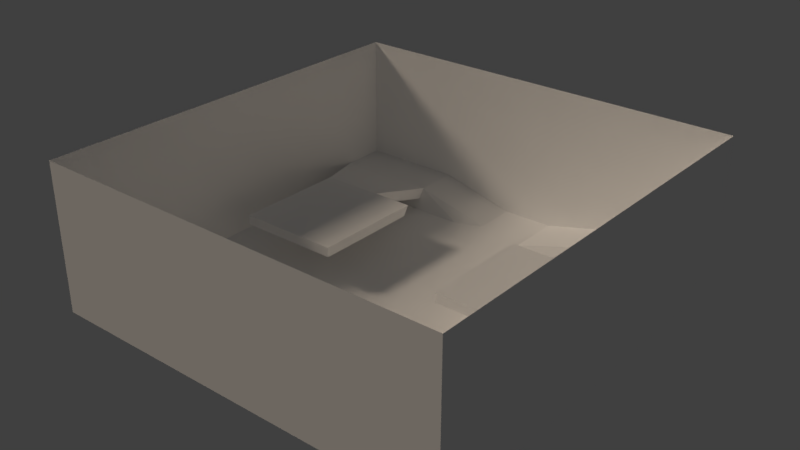 # Source: lab.blend  (saved by Blender 2.79.7; exported with 4.5.12 LTS)
import bpy
from mathutils import Matrix  # noqa: F401  (used for matrix-valued properties, if any)

bpy.ops.wm.read_factory_settings(use_empty=True)
scene = bpy.context.scene
scene.name = 'Scene'

# ---- collections
col_collection_1 = bpy.data.collections.new('Collection 1'); scene.collection.children.link(col_collection_1)
col_skysphere = bpy.data.collections.new('skysphere')  # instanced only; not linked into the scene
col_spawnmarker = bpy.data.collections.new('spawnmarker')  # instanced only; not linked into the scene

# ---- materials (node trees are filled in below, after node groups)
mat_empty = bpy.data.materials.new('empty')
mat_empty.alpha_threshold = 0.0
mat_empty.use_transparent_shadow = False
mat_empty.diffuse_color = (1.0, 1.0, 1.0, 1.0)
mat_empty.roughness = 0.5
mat_empty.specular_intensity = 0.0
mat_bglight = bpy.data.materials.new('bglight')
mat_bglight.alpha_threshold = 0.0
mat_bglight.use_transparent_shadow = False
mat_bglight.diffuse_color = (1.0, 1.0, 1.0, 1.0)
mat_bglight.roughness = 0.5
mat_bglight.specular_intensity = 0.0
mat_planks1 = bpy.data.materials.new('planks1')
mat_planks1.alpha_threshold = 0.0
mat_planks1.use_transparent_shadow = False
mat_planks1.diffuse_color = (1.0, 1.0, 1.0, 1.0)
mat_planks1.roughness = 0.5
mat_planks1.specular_intensity = 0.0

# ---- material node trees

# ---- world
world_world = bpy.data.worlds.new('World'); scene.world = world_world
world_world.color = (0.05088, 0.05088, 0.05088)
world_world.use_sun_shadow = False
world_world.sun_shadow_jitter_overblur = 0.0

# ---- lights
light_sun_001 = bpy.data.lights.new('Sun.001', 'SUN')
light_sun_001.color = (0.4919, 0.6956, 1.0)
light_sun_001.transmission_factor = 0.0
light_sun_001.angle = 0.1993
light_sun_001.energy = 0.44
light_sun_001.shadow_buffer_clip_start = 0.5
light_sun_001.shadow_soft_size = 0.1
light_sun_001.shadow_cascade_max_distance = 1000.0
light_sun = bpy.data.lights.new('Sun', 'SUN')
light_sun.color = (1.0, 0.8281, 0.6491)
light_sun.transmission_factor = 0.0
light_sun.angle = 0.1993
light_sun.energy = 1.0
light_sun.shadow_buffer_clip_start = 0.5
light_sun.shadow_soft_size = 0.1
light_sun.shadow_cascade_max_distance = 1000.0

# ---- meshes
me_plane_004 = bpy.data.meshes.new('Plane.004')
me_plane_004.from_pydata([(-256.0, -256.0, 0.0), (256.0, -256.0, 0.0), (-256.0, 256.0, 23.95), (256.0, 256.0, 23.95), (-256.0, 187.0, 0.0), (256.0, 187.0, 0.0), (256.0, 201.0, 23.95), (-256.0, 201.0, 23.95), (-128.0, -256.0, 0.0), (0.0, -256.0, 0.0), (128.0, -256.0, 0.0), (0.0, 256.0, -0.05249), (-128.0, 256.0, 23.95), (-256.0, -34.49, 0.0), (256.0, -34.49, 0.0), (256.0, 228.5, 23.95), (-256.0, 228.5, 23.95), (-64.0, -256.0, 0.0), (64.0, -256.0, 0.0), (128.0, 256.0, 23.95), (32.0, 256.0, -0.05249), (32.0, -256.0, 0.0), (-32.0, -256.0, 0.0), (-32.0, 256.0, -0.05249), (-192.0, 256.0, 23.95), (-192.0, -256.0, 0.0), (192.0, -256.0, 0.0), (192.0, 256.0, 23.95), (-256.0, 194.0, 11.97), (256.0, 194.0, 11.97), (-256.0, -256.0, 182.4), (256.0, -256.0, 182.4), (-256.0, 256.0, 182.4), (256.0, 256.0, 182.4), (-256.0, 187.0, 182.4), (256.0, 187.0, 182.4), (256.0, 201.0, 182.4), (-256.0, 201.0, 182.4), (-128.0, -256.0, 182.4), (0.0, -256.0, 182.4), (128.0, -256.0, 182.4), (0.0, 256.0, 182.4), (-128.0, 256.0, 182.4), (-256.0, -34.49, 182.4), (256.0, -34.49, 182.4), (256.0, 228.5, 182.4), (-256.0, 228.5, 182.4), (-64.0, -256.0, 182.4), (64.0, -256.0, 182.4), (128.0, 256.0, 182.4), (32.0, 256.0, 182.4), (32.0, -256.0, 182.4), (-32.0, -256.0, 182.4), (-32.0, 256.0, 182.4), (-192.0, 256.0, 182.4), (-192.0, -256.0, 182.4), (192.0, -256.0, 182.4), (192.0, 256.0, 182.4), (-256.0, 194.0, 182.4), (256.0, 194.0, 182.4), (-192.0, 256.0, 103.2), (-128.0, 256.0, 103.2), (256.0, 194.0, 97.17), (256.0, 187.0, 91.19), (-256.0, 256.0, 103.2), (-256.0, 187.0, 91.19), (-256.0, 194.0, 97.17), (-192.0, -256.0, 91.19), (-256.0, -256.0, 91.19), (256.0, -34.49, 91.19), (192.0, 256.0, 103.2), (256.0, 256.0, 103.2), (256.0, 228.5, 103.2), (256.0, 201.0, 103.2), (128.0, 256.0, 103.2), (-256.0, 228.5, 103.2), (64.0, -256.0, 91.19), (32.0, -256.0, 91.19), (-256.0, 201.0, 103.2), (-32.0, -256.0, 91.19), (-64.0, -256.0, 91.19), (-128.0, -256.0, 91.19), (-32.0, 256.0, 103.1), (0.0, 256.0, 91.16), (0.0, -256.0, 91.19), (-256.0, -34.49, 91.19), (128.0, -256.0, 91.19), (256.0, -256.0, 91.19), (32.0, 256.0, 103.1), (192.0, -256.0, 91.19), (-128.0, 256.0, 118.3), (256.0, 187.0, 136.8), (-256.0, 194.0, 139.8), (-256.0, -256.0, 136.8), (256.0, -34.49, 136.8), (256.0, 256.0, 142.8), (256.0, 201.0, 142.8), (32.0, -256.0, 136.8), (-64.0, -256.0, 136.8), (0.0, 256.0, 136.8), (256.0, -256.0, 136.8), (32.0, 256.0, 118.3), (-192.0, 256.0, 142.8), (256.0, 194.0, 139.8), (-256.0, 256.0, 142.8), (-256.0, 187.0, 136.8), (-192.0, -256.0, 136.8), (192.0, 256.0, 142.8), (256.0, 228.5, 142.8), (128.0, 256.0, 118.3), (-256.0, 228.5, 142.8), (64.0, -256.0, 136.8), (-256.0, 201.0, 142.8), (-32.0, -256.0, 136.8), (-128.0, -256.0, 136.8), (-32.0, 256.0, 118.3), (0.0, -256.0, 136.8), (-256.0, -34.49, 136.8), (128.0, -256.0, 136.8), (192.0, -256.0, 136.8)], [], [(102, 90, 42, 54), (103, 91, 35, 59), (104, 102, 54, 32), (105, 92, 58, 34), (106, 93, 30, 55), (91, 94, 44, 35), (107, 95, 33, 57), (108, 96, 36, 45), (109, 107, 57, 49), (96, 103, 59, 36), (110, 104, 32, 46), (111, 97, 51, 48), (112, 110, 46, 37), (113, 98, 47, 52), (114, 106, 55, 38), (115, 99, 41, 53), (116, 113, 52, 39), (117, 105, 34, 43), (118, 111, 48, 40), (92, 112, 37, 58), (94, 100, 31, 44), (90, 115, 53, 42), (99, 101, 50, 41), (98, 114, 38, 47), (101, 109, 49, 50), (93, 117, 43, 30), (119, 118, 40, 56), (100, 119, 56, 31), (95, 108, 45, 33), (97, 116, 39, 51), (21, 9, 84, 77), (3, 15, 72, 71), (1, 26, 89, 87), (26, 10, 86, 89), (0, 13, 85, 68), (20, 19, 74, 88), (17, 8, 81, 80), (11, 20, 88, 83), (12, 23, 82, 61), (14, 1, 87, 69), (28, 7, 78, 66), (10, 18, 76, 86), (13, 4, 65, 85), (9, 22, 79, 84), (23, 11, 83, 82), (8, 25, 67, 81), (22, 17, 80, 79), (7, 16, 75, 78), (18, 21, 77, 76), (16, 2, 64, 75), (6, 29, 62, 73), (19, 27, 70, 74), (15, 6, 73, 72), (27, 3, 71, 70), (5, 14, 69, 63), (25, 0, 68, 67), (4, 28, 66, 65), (2, 24, 60, 64), (29, 5, 63, 62), (24, 12, 61, 60), (77, 84, 116, 97), (71, 72, 108, 95), (87, 89, 119, 100), (89, 86, 118, 119), (68, 85, 117, 93), (88, 74, 109, 101), (80, 81, 114, 98), (83, 88, 101, 99), (61, 82, 115, 90), (69, 87, 100, 94), (66, 78, 112, 92), (86, 76, 111, 118), (85, 65, 105, 117), (84, 79, 113, 116), (82, 83, 99, 115), (81, 67, 106, 114), (79, 80, 98, 113), (78, 75, 110, 112), (76, 77, 97, 111), (75, 64, 104, 110), (73, 62, 103, 96), (74, 70, 107, 109), (72, 73, 96, 108), (70, 71, 95, 107), (63, 69, 94, 91), (67, 68, 93, 106), (65, 66, 92, 105), (64, 60, 102, 104), (62, 63, 91, 103), (60, 61, 90, 102)])
me_plane_004.polygons.foreach_set('material_index', [0, 0, 0, 0, 0, 0, 0, 0, 0, 0, 0, 0, 0, 0, 0, 0, 0, 0, 0, 0, 0, 0, 0, 0, 0, 0, 0, 0, 0, 0, 0, 0, 0, 0, 0, 0, 0, 0, 0, 0, 0, 0, 0, 0, 0, 0, 0, 0, 0, 0, 0, 0, 0, 0, 0, 0, 0, 0, 0, 0, 0, 0, 0, 0, 0, 1, 0, 0, 1, 0, 0, 0, 0, 0, 0, 0, 0, 0, 0, 0, 0, 0, 0, 0, 0, 0, 0, 0, 0, 0])
_uv = me_plane_004.uv_layers.new(name='UVMap')
_uv.uv.foreach_set('vector', [2.769, 1.823, 3.27, 3.151, 1.957, 3.151, 1.957, 1.823, 2.841, -8.838, 2.903, -8.693, 1.957, -8.694, 1.957, -8.839, 2.769, 0.4946, 2.769, 1.823, 1.957, 1.823, 1.957, 0.4946, 8.577, -8.693, 8.639, -8.838, 9.523, -8.839, 9.523, -8.694, -7.724, 9.796, -7.724, 11.12, -8.667, 11.12, -8.667, 9.796, 2.903, -8.693, 2.903, -4.101, 1.957, -4.102, 1.957, -8.694, 2.769, 9.791, 2.769, 11.12, 1.957, 11.12, 1.957, 9.791, 2.778, -9.553, 2.778, -8.983, 1.957, -8.984, 1.957, -9.554, 3.27, 8.463, 2.769, 9.791, 1.957, 9.791, 1.957, 8.463, 2.778, -8.983, 2.841, -8.838, 1.957, -8.839, 1.957, -8.984, 8.702, -9.553, 8.702, -10.12, 9.523, -10.12, 9.523, -9.554, -7.724, 4.484, -7.724, 5.148, -8.667, 5.148, -8.667, 4.484, 8.702, -8.983, 8.702, -9.553, 9.523, -9.554, 9.523, -8.984, -7.724, 6.476, -7.724, 7.14, -8.667, 7.14, -8.667, 6.476, -7.724, 8.468, -7.724, 9.796, -8.667, 9.796, -8.667, 8.468, 3.27, 5.143, 2.892, 5.807, 1.957, 5.807, 1.957, 5.143, -7.724, 5.812, -7.724, 6.476, -8.667, 6.476, -8.667, 5.812, 8.577, -4.101, 8.577, -8.693, 9.523, -8.694, 9.523, -4.102, -7.724, 3.156, -7.724, 4.484, -8.667, 4.484, -8.667, 3.156, 8.639, -8.838, 8.702, -8.983, 9.523, -8.984, 9.523, -8.839, 2.903, -4.101, 2.903, 0.4918, 1.957, 0.4908, 1.957, -4.102, 3.27, 3.151, 3.27, 5.143, 1.957, 5.143, 1.957, 3.151, 2.892, 5.807, 3.27, 6.471, 1.957, 6.471, 1.957, 5.807, -7.724, 7.14, -7.724, 8.468, -8.667, 8.468, -8.667, 7.14, 3.27, 6.471, 3.27, 8.463, 1.957, 8.463, 1.957, 6.471, 8.577, 0.4918, 8.577, -4.101, 9.523, -4.102, 9.523, 0.4908, -7.724, 1.828, -7.724, 3.156, -8.667, 3.156, -8.667, 1.828, -7.724, 0.5, -7.724, 1.828, -8.667, 1.828, -8.667, 0.5, 2.778, -10.12, 2.778, -9.553, 1.957, -9.554, 1.957, -10.12, -7.724, 5.148, -7.724, 5.812, -8.667, 5.812, -8.667, 5.148, -4.897, 5.148, -4.897, 5.812, -6.782, 5.812, -6.782, 5.148, 5.243, -10.12, 5.243, -9.551, 3.6, -9.552, 3.6, -10.12, -4.897, 0.5, -4.897, 1.828, -6.782, 1.828, -6.782, 0.5, -4.897, 1.828, -4.897, 3.156, -6.782, 3.156, -6.782, 1.828, 5.74, 0.4946, 5.74, -4.098, 7.632, -4.1, 7.632, 0.4927, 5.696, 6.471, 5.204, 8.463, 3.58, 8.463, 3.582, 6.471, -4.897, 7.14, -4.897, 8.468, -6.782, 8.468, -6.782, 7.14, 5.696, 5.807, 5.696, 6.471, 3.582, 6.471, 3.826, 5.807, 5.204, 3.151, 5.696, 5.143, 3.582, 5.143, 3.58, 3.151, 5.74, -4.098, 5.74, 0.4946, 3.848, 0.4927, 3.848, -4.1, 5.988, -8.835, 6.237, -8.981, 7.88, -8.982, 7.756, -8.837, -4.897, 3.156, -4.897, 4.484, -6.782, 4.484, -6.782, 3.156, 5.74, -4.098, 5.74, -8.69, 7.632, -8.692, 7.632, -4.1, -4.897, 5.812, -4.897, 6.476, -6.782, 6.476, -6.782, 5.812, 5.696, 5.143, 5.696, 5.807, 3.826, 5.807, 3.582, 5.143, -4.897, 8.468, -4.897, 9.796, -6.782, 9.796, -6.782, 8.468, -4.897, 6.476, -4.897, 7.14, -6.782, 7.14, -6.782, 6.476, 6.237, -8.981, 6.237, -9.551, 7.88, -9.552, 7.88, -8.982, -4.897, 4.484, -4.897, 5.148, -6.782, 5.148, -6.782, 4.484, 6.237, -9.551, 6.237, -10.12, 7.88, -10.12, 7.88, -9.552, 5.243, -8.981, 5.492, -8.835, 3.724, -8.837, 3.6, -8.982, 5.204, 8.463, 5.204, 9.791, 3.58, 9.791, 3.58, 8.463, 5.243, -9.551, 5.243, -8.981, 3.6, -8.982, 3.6, -9.552, 5.204, 9.791, 5.204, 11.12, 3.58, 11.12, 3.58, 9.791, 5.74, -8.69, 5.74, -4.098, 3.848, -4.1, 3.848, -8.692, -4.897, 9.796, -4.897, 11.12, -6.782, 11.12, -6.782, 9.796, 5.74, -8.69, 5.988, -8.835, 7.756, -8.837, 7.632, -8.692, 5.204, 0.4946, 5.204, 1.823, 3.58, 1.823, 3.58, 0.4946, 5.492, -8.835, 5.74, -8.69, 3.848, -8.692, 3.724, -8.837, 5.204, 1.823, 5.204, 3.151, 3.58, 3.151, 3.58, 1.823, -6.782, 5.148, -6.782, 5.812, -7.724, 5.812, -7.724, 5.148, 3.6, -10.12, 3.6, -9.552, 2.778, -9.553, 2.778, -10.12, -6.782, 0.5, -6.782, 1.828, -7.724, 1.828, -7.724, 0.5, -6.782, 1.828, -6.782, 3.156, -7.724, 3.156, -7.724, 1.828, 7.632, 0.4927, 7.632, -4.1, 8.577, -4.101, 8.577, 0.4918, 3.582, 6.471, 3.58, 8.463, 3.27, 8.463, 3.27, 6.471, -6.782, 7.14, -6.782, 8.468, -7.724, 8.468, -7.724, 7.14, 3.826, 5.807, 3.582, 6.471, 3.27, 6.471, 2.892, 5.807, 3.58, 3.151, 3.582, 5.143, 3.27, 5.143, 3.27, 3.151, 3.848, -4.1, 3.848, 0.4927, 2.903, 0.4918, 2.903, -4.101, 7.756, -8.837, 7.88, -8.982, 8.702, -8.983, 8.639, -8.838, -6.782, 3.156, -6.782, 4.484, -7.724, 4.484, -7.724, 3.156, 7.632, -4.1, 7.632, -8.692, 8.577, -8.693, 8.577, -4.101, -6.782, 5.812, -6.782, 6.476, -7.724, 6.476, -7.724, 5.812, 3.582, 5.143, 3.826, 5.807, 2.892, 5.807, 3.27, 5.143, -6.782, 8.468, -6.782, 9.796, -7.724, 9.796, -7.724, 8.468, -6.782, 6.476, -6.782, 7.14, -7.724, 7.14, -7.724, 6.476, 7.88, -8.982, 7.88, -9.552, 8.702, -9.553, 8.702, -8.983, -6.782, 4.484, -6.782, 5.148, -7.724, 5.148, -7.724, 4.484, 7.88, -9.552, 7.88, -10.12, 8.702, -10.12, 8.702, -9.553, 3.6, -8.982, 3.724, -8.837, 2.841, -8.838, 2.778, -8.983, 3.58, 8.463, 3.58, 9.791, 2.769, 9.791, 3.27, 8.463, 3.6, -9.552, 3.6, -8.982, 2.778, -8.983, 2.778, -9.553, 3.58, 9.791, 3.58, 11.12, 2.769, 11.12, 2.769, 9.791, 3.848, -8.692, 3.848, -4.1, 2.903, -4.101, 2.903, -8.693, -6.782, 9.796, -6.782, 11.12, -7.724, 11.12, -7.724, 9.796, 7.632, -8.692, 7.756, -8.837, 8.639, -8.838, 8.577, -8.693, 3.58, 0.4946, 3.58, 1.823, 2.769, 1.823, 2.769, 0.4946, 3.724, -8.837, 3.848, -8.692, 2.903, -8.693, 2.841, -8.838, 3.58, 1.823, 3.58, 3.151, 3.27, 3.151, 2.769, 1.823])
me_plane_004.materials.append(mat_empty)
me_plane_004.materials.append(mat_bglight)
me_plane_004.use_remesh_preserve_volume = False
me_plane_004.use_remesh_preserve_attributes = False
me_plane_004.use_mirror_vertex_groups = False
me_plane_004.auto_texspace = False
me_plane_004.update()
me_plane_003 = bpy.data.meshes.new('Plane.003')
me_plane_003.from_pydata([(-256.0, -256.0, 0.0), (256.0, -256.0, 0.0), (-256.0, 256.0, 23.95), (256.0, 256.0, 23.95), (-256.0, 187.0, 0.0), (256.0, 187.0, 0.0), (256.0, 201.0, 23.95), (-256.0, 201.0, 23.95), (-128.0, -256.0, 0.0), (0.0, -256.0, 0.0), (128.0, -256.0, 0.0), (0.0, 256.0, -0.05249), (-128.0, 256.0, 23.95), (128.0, 187.0, 0.0), (0.0, 187.0, 0.0), (-128.0, 187.0, 0.0), (128.0, 201.0, 23.95), (0.0, 201.0, -0.05249), (-256.0, -34.49, 0.0), (256.0, -34.49, 0.0), (-128.0, -34.49, 0.0), (0.0, -34.49, 0.0), (128.0, -34.49, 0.0), (256.0, 228.5, 23.95), (-256.0, 228.5, 23.95), (0.0, 228.5, -0.05249), (128.0, 228.5, 23.95), (-64.0, -256.0, 0.0), (-64.0, 187.0, 0.0), (-128.0, 201.0, 23.95), (-64.0, -34.49, 0.0), (-128.0, 228.5, 23.95), (64.0, -256.0, 0.0), (128.0, 256.0, 23.95), (64.0, 187.0, 0.0), (64.0, -34.49, 0.0), (32.0, 256.0, -0.05249), (32.0, 187.0, 0.0), (32.0, 201.0, -0.05249), (32.0, -34.49, 0.0), (32.0, 228.5, -0.05249), (32.0, -256.0, 0.0), (-32.0, -256.0, 0.0), (-32.0, 256.0, -0.05249), (-32.0, 187.0, 0.0), (-32.0, 201.0, -0.05249), (-32.0, -34.49, 0.0), (-32.0, 228.5, -0.05249), (-192.0, 256.0, 23.95), (-192.0, 187.0, 0.0), (-192.0, -256.0, 0.0), (-192.0, -34.49, 0.0), (-192.0, 201.0, 23.95), (-192.0, 228.5, 23.95), (192.0, -256.0, 0.0), (192.0, 187.0, 0.0), (192.0, 201.0, 23.95), (192.0, -34.49, 0.0), (192.0, 228.5, 23.95), (192.0, 256.0, 23.95), (-256.0, 194.0, 11.97), (-128.0, 194.0, 11.97), (-192.0, 194.0, 11.97), (256.0, 194.0, 11.97), (128.0, 194.0, 11.97), (192.0, 194.0, 11.97), (204.8, 100.2, 38.79), (204.8, 107.2, 50.77), (192.0, 107.2, 50.77), (128.0, 107.2, 50.77), (128.0, 100.2, 38.79), (-192.0, 107.2, 50.77), (-204.8, 107.2, 50.77), (-128.0, 100.2, 38.79), (-128.0, 107.2, 50.77), (-192.0, 100.2, 38.79), (192.0, 100.2, 38.79), (-204.8, 100.2, 38.79), (204.8, -34.97, 38.79), (204.8, -34.97, 50.77), (192.0, -34.97, 50.77), (128.0, -34.97, 50.77), (128.0, -34.97, 38.79), (-192.0, -34.97, 50.77), (-204.8, -34.97, 50.77), (-128.0, -34.97, 38.79), (-128.0, -34.97, 50.77), (-192.0, -34.97, 38.79), (192.0, -34.97, 38.79), (-204.8, -34.97, 38.79), (76.8, 100.2, 38.79), (76.8, 107.2, 50.77), (-76.8, 100.2, 38.79), (-76.8, 107.2, 50.77), (76.8, -34.97, 38.79), (76.8, -34.97, 50.77), (-76.8, -34.97, 38.79), (-76.8, -34.97, 50.77)], [], [(58, 23, 3, 59), (57, 19, 5, 55), (60, 62, 75, 77), (56, 16, 69, 68), (44, 14, 17, 45), (34, 13, 64, 16), (51, 20, 15, 49), (46, 21, 14, 44), (35, 22, 13, 34), (53, 31, 12, 48), (47, 25, 11, 43), (32, 10, 22, 35), (42, 9, 21, 46), (50, 8, 20, 51), (54, 1, 19, 57), (45, 17, 25, 47), (52, 29, 31, 53), (56, 6, 23, 58), (8, 27, 30, 20), (20, 30, 28, 15), (15, 28, 29, 61), (38, 16, 26, 40), (41, 32, 35, 39), (40, 26, 33, 36), (39, 35, 34, 37), (37, 34, 16, 38), (14, 37, 38, 17), (21, 39, 37, 14), (25, 40, 36, 11), (9, 41, 39, 21), (17, 38, 40, 25), (29, 45, 47, 31), (27, 42, 46, 30), (31, 47, 43, 12), (30, 46, 44, 28), (28, 44, 45, 29), (7, 52, 53, 24), (0, 50, 51, 18), (24, 53, 48, 2), (18, 51, 49, 4), (29, 52, 71, 74), (16, 56, 58, 26), (10, 54, 57, 22), (16, 64, 70, 69), (22, 57, 55, 13), (26, 58, 59, 33), (4, 49, 62, 60), (49, 15, 61, 62), (13, 55, 65, 64), (55, 5, 63, 65), (66, 67, 79, 78), (77, 75, 87, 89), (71, 72, 84, 83), (76, 66, 78, 88), (7, 60, 77, 72), (62, 61, 73, 75), (63, 6, 67, 66), (61, 29, 74, 73), (64, 65, 76, 70), (6, 56, 68, 67), (52, 7, 72, 71), (65, 63, 66, 76), (88, 78, 79, 80), (87, 85, 86, 83), (89, 87, 83, 84), (82, 88, 80, 81), (67, 68, 80, 79), (91, 90, 94, 95), (75, 73, 85, 87), (68, 69, 81, 80), (74, 71, 83, 86), (70, 76, 88, 82), (93, 97, 96, 92), (72, 77, 89, 84), (73, 74, 93, 92), (86, 85, 96, 97), (82, 81, 95, 94), (81, 69, 91, 95), (69, 70, 90, 91), (74, 86, 97, 93), (70, 82, 94, 90), (85, 73, 92, 96)])
me_plane_003.polygons.foreach_set('material_index', [0, 2, 0, 0, 0, 0, 2, 2, 2, 0, 0, 2, 2, 2, 2, 0, 0, 0, 2, 2, 0, 0, 2, 0, 2, 0, 0, 2, 0, 2, 0, 0, 2, 0, 2, 0, 0, 2, 0, 2, 0, 0, 2, 0, 2, 0, 0, 0, 0, 0, 0, 0, 0, 0, 0, 0, 0, 0, 0, 0, 0, 0, 0, 0, 0, 0, 0, 0, 0, 0, 0, 0, 0, 0, 0, 0, 0, 0, 0, 0, 0, 0])
_uv = me_plane_003.uv_layers.new(name='UVMap')
_uv.uv.foreach_set('vector', [1.383, -8.796, 1.383, -10.12, 1.954, -10.12, 1.954, -8.796, -4.071, -60.79, -4.071, -79.45, 60.51, -79.45, 60.51, -60.79, -1.7, 5.976, -2.996, 5.688, -2.563, 3.739, -2.304, 3.797, 0.8123, -8.796, 0.8123, -7.468, -1.139, -7.468, -1.139, -8.796, 0.5256, -4.148, 0.5256, -4.812, 0.8156, -4.812, 0.8156, -4.148, 8.016, 0.4946, 8.016, 1.823, 7.748, 1.823, 7.48, 1.823, -4.071, 51.17, -4.071, 32.51, 60.51, 32.51, 60.51, 51.17, -4.071, 4.518, -4.071, -4.812, 60.51, -4.812, 60.51, 4.518, -4.071, -23.47, -4.071, -42.13, 60.51, -42.13, 60.51, -23.47, 1.383, -0.828, 1.383, -2.156, 1.954, -2.156, 1.954, -0.828, 1.386, -4.148, 1.386, -4.812, 1.957, -4.812, 1.957, -4.148, -68.65, -23.47, -68.65, -42.13, -4.071, -42.13, -4.071, -23.47, -68.65, 4.518, -68.65, -4.812, -4.071, -4.812, -4.071, 4.518, -68.65, 51.17, -68.65, 32.51, -4.071, 32.51, -4.071, 51.17, -68.65, -60.79, -68.65, -79.45, -4.071, -79.45, -4.071, -60.79, 0.8156, -4.148, 0.8156, -4.812, 1.386, -4.812, 1.386, -4.148, 0.8123, -0.828, 0.8123, -2.156, 1.383, -2.156, 1.383, -0.828, 0.8123, -8.796, 0.8123, -10.12, 1.383, -10.12, 1.383, -8.796, -68.65, 32.51, -68.65, 13.85, -4.071, 13.85, -4.071, 32.51, -4.071, 32.51, -4.071, 13.85, 60.51, 13.85, 60.51, 32.51, 6.944, 1.823, 6.944, 0.4946, 7.48, 1.823, 7.212, 1.823, 0.8156, -5.476, 0.8123, -7.468, 1.383, -7.468, 1.386, -5.476, -68.65, -14.14, -68.65, -23.47, -4.071, -23.47, -4.071, -14.14, 1.386, -5.476, 1.383, -7.468, 1.954, -7.468, 1.957, -5.476, -4.071, -14.14, -4.071, -23.47, 60.51, -23.47, 60.51, -14.14, 0.5256, -5.476, 0.5256, -6.14, 0.8123, -7.468, 0.8156, -5.476, 0.5256, -4.812, 0.5256, -5.476, 0.8156, -5.476, 0.8156, -4.812, -4.071, -4.812, -4.071, -14.14, 60.51, -14.14, 60.51, -4.812, 1.386, -4.812, 1.386, -5.476, 1.957, -5.476, 1.957, -4.812, -68.65, -4.812, -68.65, -14.14, -4.071, -14.14, -4.071, -4.812, 0.8156, -4.812, 0.8156, -5.476, 1.386, -5.476, 1.386, -4.812, 0.8123, -2.156, 0.8156, -4.148, 1.386, -4.148, 1.383, -2.156, -68.65, 13.85, -68.65, 4.518, -4.071, 4.518, -4.071, 13.85, 1.383, -2.156, 1.386, -4.148, 1.957, -4.148, 1.954, -2.156, -4.071, 13.85, -4.071, 4.518, 60.51, 4.518, 60.51, 13.85, 0.5256, -3.484, 0.5256, -4.148, 0.8156, -4.148, 0.8123, -2.156, 0.8123, 0.5, 0.8123, -0.828, 1.383, -0.828, 1.383, 0.5, -68.65, 69.83, -68.65, 51.17, -4.071, 51.17, -4.071, 69.83, 1.383, 0.5, 1.383, -0.828, 1.954, -0.828, 1.954, 0.5, -4.071, 69.83, -4.071, 51.17, 60.51, 51.17, 60.51, 69.83, 0.8123, -2.156, 0.8123, -0.828, -1.139, -0.828, -1.139, -2.156, 0.8123, -7.468, 0.8123, -8.796, 1.383, -8.796, 1.383, -7.468, -68.65, -42.13, -68.65, -60.79, -4.071, -60.79, -4.071, -42.13, 6.944, 4.479, 7.223, 4.55, 7.223, 6.573, 6.944, 6.502, -4.071, -42.13, -4.071, -60.79, 60.51, -60.79, 60.51, -42.13, 1.383, -7.468, 1.383, -8.796, 1.954, -8.796, 1.954, -7.468, 6.944, 4.479, 6.944, 3.151, 7.212, 3.151, 7.212, 4.479, 6.944, 3.151, 6.944, 1.823, 7.212, 1.823, 7.212, 3.151, 8.016, 1.823, 8.016, 3.151, 7.748, 3.151, 7.748, 1.823, 8.016, 3.151, 8.016, 4.479, 7.748, 4.479, 7.748, 3.151, 6.606, 3.306, 6.342, 3.42, 6.698, 0.4946, 6.944, 0.5243, -2.304, 3.797, -2.563, 3.739, -1.959, 1.018, -1.7, 1.076, -1.139, -0.828, -1.139, -0.5624, -4.088, -0.5624, -4.088, -0.828, 0.634, 2.737, 0.8933, 2.68, 1.497, 5.4, 1.238, 5.458, 6.078, 0.4946, 6.342, 0.6088, 6.004, 2.653, 5.74, 2.539, -2.996, 5.688, -4.292, 5.4, -3.86, 3.451, -2.563, 3.739, 6.944, 5.35, 6.68, 5.465, 6.342, 3.42, 6.606, 3.306, 7.223, 4.55, 7.502, 4.479, 7.502, 6.502, 7.223, 6.573, -1.095, 1.076, 0.2011, 0.7879, 0.634, 2.737, -0.6625, 3.025, 0.8123, -10.12, 0.8123, -8.796, -1.139, -8.796, -1.139, -9.062, 0.8123, -0.828, 0.8123, 0.5, -1.139, -0.5624, -1.139, -0.828, 0.2011, 0.7879, 1.497, 0.5, 0.8933, 2.68, 0.634, 2.737, 8.016, 3.416, 8.016, 3.151, 8.262, 3.151, 8.262, 3.416, 8.016, 2.885, 8.016, 1.557, 8.262, 1.557, 8.262, 2.885, 8.016, 3.151, 8.016, 2.885, 8.262, 2.885, 8.262, 3.151, 8.016, 4.744, 8.016, 3.416, 8.262, 3.416, 8.262, 4.744, -1.139, -9.062, -1.139, -8.796, -4.088, -8.796, -4.088, -9.062, 1.497, 3.447, 1.746, 3.592, 1.746, 6.394, 1.497, 6.394, -2.563, 3.739, -3.86, 3.451, -3.255, 0.7303, -1.959, 1.018, -1.139, -8.796, -1.139, -7.468, -4.088, -7.468, -4.088, -8.796, -1.139, -2.156, -1.139, -0.828, -4.088, -0.828, -4.088, -2.156, -0.6625, 3.025, 0.634, 2.737, 1.238, 5.458, -0.05823, 5.746, 1.497, 3.447, 1.497, 0.5003, 1.746, 0.5, 1.746, 3.302, 5.74, 2.539, 6.004, 2.653, 6.342, 5.435, 6.095, 5.465, 7.762, 5.541, 7.502, 5.541, 7.502, 4.479, 7.762, 4.479, 8.262, 1.557, 8.016, 1.557, 8.016, 0.4946, 8.262, 0.4946, 8.016, 4.744, 8.262, 4.744, 8.262, 5.807, 8.016, 5.807, -4.088, -7.468, -1.139, -7.468, -1.139, -6.406, -4.088, -6.406, 6.0, 6.527, 5.74, 6.527, 5.74, 5.465, 6.0, 5.465, -1.139, -2.156, -4.088, -2.156, -4.088, -3.218, -1.139, -3.218, -0.6625, 3.025, -0.05823, 5.746, -1.095, 5.976, -1.7, 3.255, -3.255, 0.7303, -3.86, 3.451, -4.897, 3.221, -4.292, 0.5])
me_plane_003.materials.append(mat_empty)
me_plane_003.materials.append(mat_bglight)
me_plane_003.materials.append(mat_planks1)
me_plane_003.use_remesh_preserve_volume = False
me_plane_003.use_remesh_preserve_attributes = False
me_plane_003.use_mirror_vertex_groups = False
me_plane_003.auto_texspace = False
me_plane_003.update()

# ---- objects
ob_moon = bpy.data.objects.new('moon', light_sun_001)
ob_walls = bpy.data.objects.new('walls', me_plane_004)
ob_sun = bpy.data.objects.new('sun', light_sun)
ob_structure = bpy.data.objects.new('structure', me_plane_003)
ob_fz_skysphere = bpy.data.objects.new('fz_skysphere', None)
ob_spawn_points = bpy.data.objects.new('spawn_points', None)
ob_fz_spawn_point_0 = bpy.data.objects.new('fz_spawn_point:0', None)
ob_fz_spawn_point_1 = bpy.data.objects.new('fz_spawn_point:1', None)
ob_fz_spawn_point_2 = bpy.data.objects.new('fz_spawn_point:2', None)
ob_fz_spawn_point_3 = bpy.data.objects.new('fz_spawn_point:3', None)
ob_fz_spawn_point_4 = bpy.data.objects.new('fz_spawn_point:4', None)
ob_fz_spawn_point_5 = bpy.data.objects.new('fz_spawn_point:5', None)
ob_fz_spawn_point_6 = bpy.data.objects.new('fz_spawn_point:6', None)
ob_fz_spawn_point_7 = bpy.data.objects.new('fz_spawn_point:7', None)

# ---- transforms, parenting, visibility, modifiers, constraints
ob_moon.location = (-157.6, 33.16, 93.73)
ob_moon.rotation_euler = (-0.05749, -4.064, 2.656)
ob_moon.lineart.crease_threshold = 0.0
ob_walls.location = (0.0, 0.0, 0.0)
ob_walls.show_texture_space = True
ob_walls.lineart.crease_threshold = 0.0
ob_sun.location = (-157.6, 33.16, 114.8)
ob_sun.rotation_euler = (-0.05749, -0.9221, 0.486)
ob_sun.lineart.crease_threshold = 0.0
ob_structure.location = (0.0, 0.0, 0.0)
ob_structure.show_texture_space = True
ob_structure.lineart.crease_threshold = 0.0
ob_fz_skysphere.location = (0.0, 0.0, 92.0)
ob_fz_skysphere.show_instancer_for_render = False
ob_fz_skysphere.instance_type = 'COLLECTION'
ob_fz_skysphere.lineart.crease_threshold = 0.0
ob_spawn_points.location = (0.0, 0.0, 0.0)
ob_spawn_points.lineart.crease_threshold = 0.0
ob_fz_spawn_point_0.parent = ob_spawn_points
ob_fz_spawn_point_0.location = (2.328, 13.47, 1.459e-05)
ob_fz_spawn_point_0.show_instancer_for_render = False
ob_fz_spawn_point_0.instance_type = 'COLLECTION'
ob_fz_spawn_point_0.lineart.crease_threshold = 0.0
ob_fz_spawn_point_1.parent = ob_spawn_points
ob_fz_spawn_point_1.location = (11.33, 13.47, 1.459e-05)
ob_fz_spawn_point_1.show_instancer_for_render = False
ob_fz_spawn_point_1.instance_type = 'COLLECTION'
ob_fz_spawn_point_1.lineart.crease_threshold = 0.0
ob_fz_spawn_point_2.parent = ob_spawn_points
ob_fz_spawn_point_2.location = (20.33, 13.47, 1.459e-05)
ob_fz_spawn_point_2.show_instancer_for_render = False
ob_fz_spawn_point_2.instance_type = 'COLLECTION'
ob_fz_spawn_point_2.lineart.crease_threshold = 0.0
ob_fz_spawn_point_3.parent = ob_spawn_points
ob_fz_spawn_point_3.location = (-6.672, 13.47, 1.459e-05)
ob_fz_spawn_point_3.show_instancer_for_render = False
ob_fz_spawn_point_3.instance_type = 'COLLECTION'
ob_fz_spawn_point_3.lineart.crease_threshold = 0.0
ob_fz_spawn_point_4.parent = ob_spawn_points
ob_fz_spawn_point_4.location = (-6.672, 2.468, 1.459e-05)
ob_fz_spawn_point_4.rotation_euler = (0.0, -0.0, -3.142)
ob_fz_spawn_point_4.show_instancer_for_render = False
ob_fz_spawn_point_4.instance_type = 'COLLECTION'
ob_fz_spawn_point_4.lineart.crease_threshold = 0.0
ob_fz_spawn_point_5.parent = ob_spawn_points
ob_fz_spawn_point_5.location = (2.328, 2.468, 1.459e-05)
ob_fz_spawn_point_5.rotation_euler = (0.0, -0.0, -3.142)
ob_fz_spawn_point_5.show_instancer_for_render = False
ob_fz_spawn_point_5.instance_type = 'COLLECTION'
ob_fz_spawn_point_5.lineart.crease_threshold = 0.0
ob_fz_spawn_point_6.parent = ob_spawn_points
ob_fz_spawn_point_6.location = (11.33, 2.468, 1.459e-05)
ob_fz_spawn_point_6.rotation_euler = (0.0, -0.0, -3.142)
ob_fz_spawn_point_6.show_instancer_for_render = False
ob_fz_spawn_point_6.instance_type = 'COLLECTION'
ob_fz_spawn_point_6.lineart.crease_threshold = 0.0
ob_fz_spawn_point_7.parent = ob_spawn_points
ob_fz_spawn_point_7.location = (20.33, 2.468, 1.459e-05)
ob_fz_spawn_point_7.rotation_euler = (0.0, -0.0, -3.142)
ob_fz_spawn_point_7.show_instancer_for_render = False
ob_fz_spawn_point_7.instance_type = 'COLLECTION'
ob_fz_spawn_point_7.lineart.crease_threshold = 0.0
ob_fz_skysphere.instance_collection = col_skysphere
ob_fz_spawn_point_0.instance_collection = col_spawnmarker
ob_fz_spawn_point_1.instance_collection = col_spawnmarker
ob_fz_spawn_point_2.instance_collection = col_spawnmarker
ob_fz_spawn_point_3.instance_collection = col_spawnmarker
ob_fz_spawn_point_4.instance_collection = col_spawnmarker
ob_fz_spawn_point_5.instance_collection = col_spawnmarker
ob_fz_spawn_point_6.instance_collection = col_spawnmarker
ob_fz_spawn_point_7.instance_collection = col_spawnmarker

# ---- collection membership
col_collection_1.objects.link(ob_moon)
col_collection_1.objects.link(ob_walls)
col_collection_1.objects.link(ob_sun)
col_collection_1.objects.link(ob_structure)
col_collection_1.objects.link(ob_fz_skysphere)
col_collection_1.objects.link(ob_spawn_points)
col_collection_1.objects.link(ob_fz_spawn_point_0)
col_collection_1.objects.link(ob_fz_spawn_point_1)
col_collection_1.objects.link(ob_fz_spawn_point_2)
col_collection_1.objects.link(ob_fz_spawn_point_3)
col_collection_1.objects.link(ob_fz_spawn_point_4)
col_collection_1.objects.link(ob_fz_spawn_point_5)
col_collection_1.objects.link(ob_fz_spawn_point_6)
col_collection_1.objects.link(ob_fz_spawn_point_7)

# ---- scene / render settings (as saved in the file)
scene.frame_start = 1; scene.frame_end = 250; scene.frame_set(1)
scene.render.engine = 'BLENDER_EEVEE_NEXT'
scene.render.resolution_percentage = 50
scene.render.dither_intensity = 0.0
scene.cycles.use_denoising = False
scene.cycles.samples = 128
scene.cycles.sampling_pattern = 'TABULATED_SOBOL'
scene.cycles.use_adaptive_sampling = False
scene.cycles.use_light_tree = False
scene.view_settings.view_transform = 'Standard'
bpy.context.view_layer.update()

# ---- added for rendering (the .blend has no active camera): camera
cam_auto = bpy.data.cameras.new('AutoCamera')
cam_auto.lens = 50.0
cam_auto.sensor_width = 36.0
cam_auto.clip_end = 12124.7
ob_auto_camera = bpy.data.objects.new('AutoCamera', cam_auto)
scene.collection.objects.link(ob_auto_camera)
ob_auto_camera.location = (690.869, -829.042, 643.854)
ob_auto_camera.rotation_euler = (1.09748, -7.21219e-08, 0.694738)
scene.camera = ob_auto_camera
bpy.context.view_layer.update()
